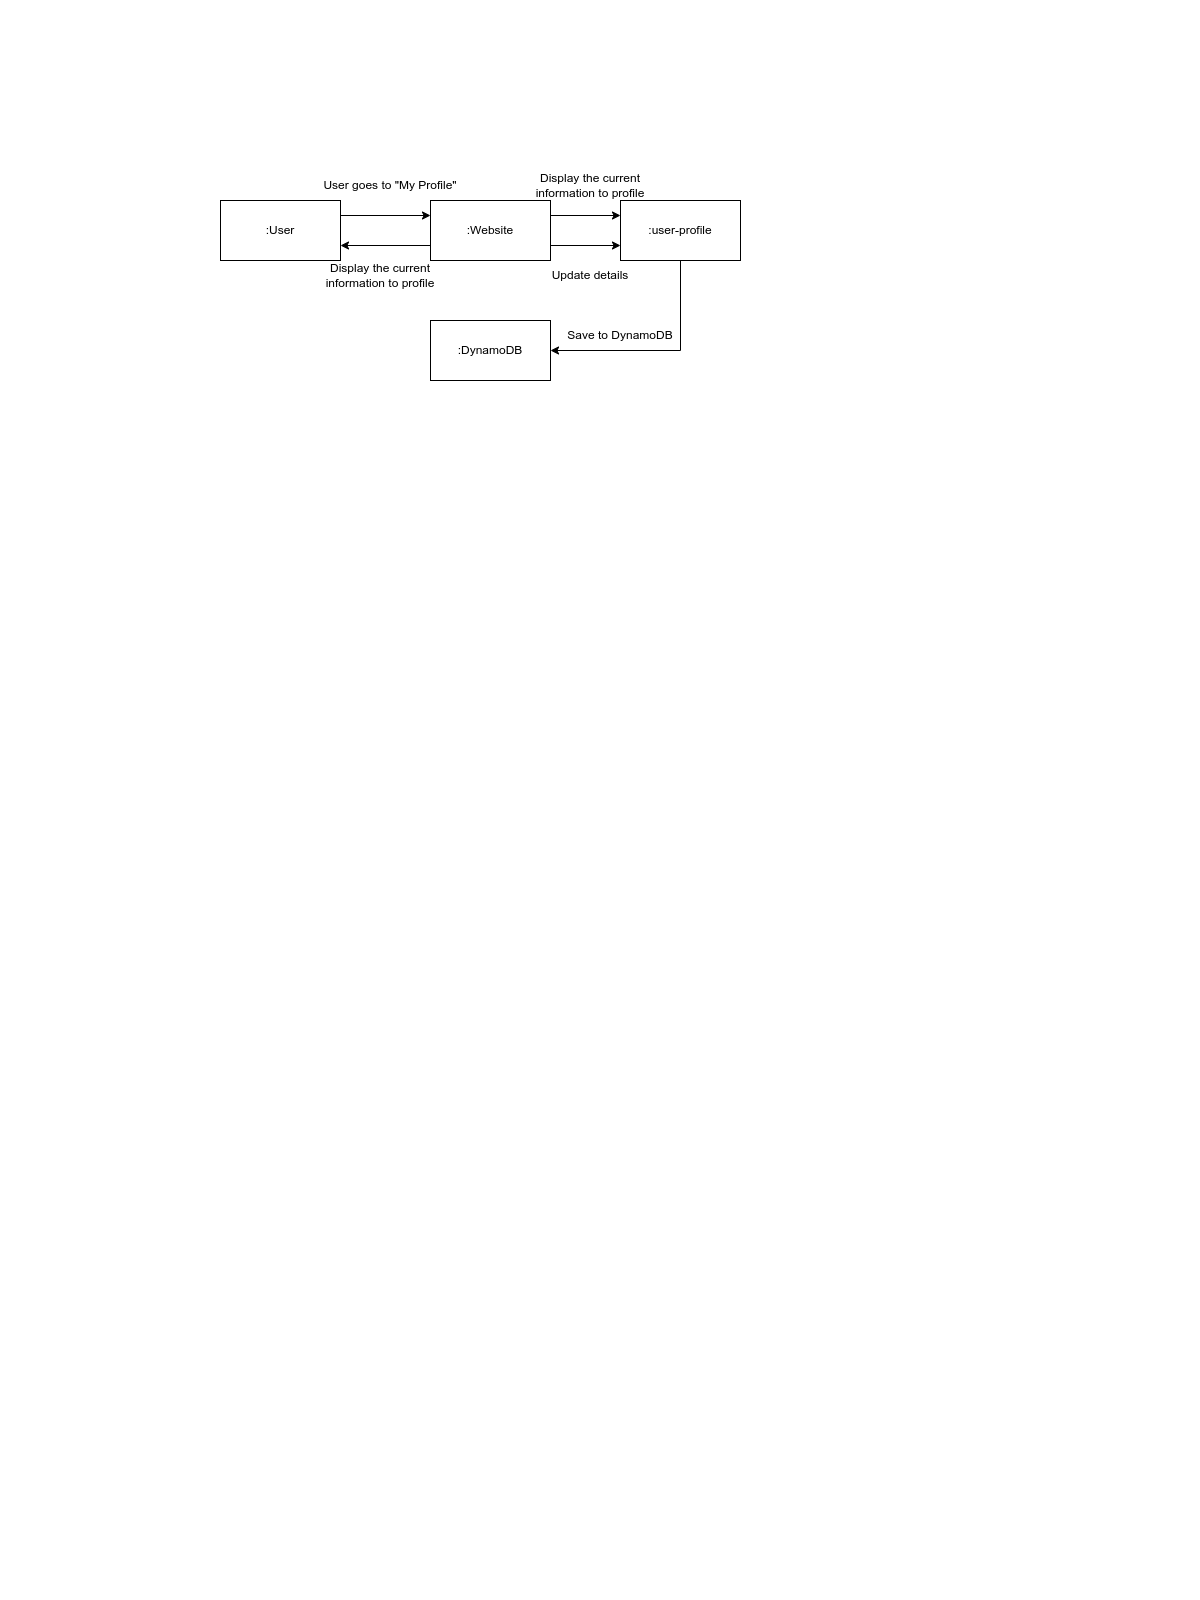

The diagram above was exported from draw.io. Its source (the exported page's mxGraphModel, read from the mxfile embedded in the PNG):
<mxGraphModel dx="806" dy="531" grid="1" gridSize="10" guides="1" tooltips="1" connect="1" arrows="1" fold="1" page="1" pageScale="1" pageWidth="1200" pageHeight="1600" math="0" shadow="0">
  <root>
    <mxCell id="0" />
    <mxCell id="1" parent="0" />
    <mxCell id="hP47mLcp1UF25IzQh_z1-12" style="edgeStyle=orthogonalEdgeStyle;rounded=0;orthogonalLoop=1;jettySize=auto;html=1;exitX=1;exitY=0.25;exitDx=0;exitDy=0;entryX=0;entryY=0.25;entryDx=0;entryDy=0;" edge="1" parent="1" source="hP47mLcp1UF25IzQh_z1-1" target="hP47mLcp1UF25IzQh_z1-3">
      <mxGeometry relative="1" as="geometry" />
    </mxCell>
    <mxCell id="hP47mLcp1UF25IzQh_z1-1" value="" style="rounded=0;whiteSpace=wrap;html=1;" vertex="1" parent="1">
      <mxGeometry x="220" y="200" width="120" height="60" as="geometry" />
    </mxCell>
    <mxCell id="hP47mLcp1UF25IzQh_z1-2" value=":User" style="text;html=1;strokeColor=none;fillColor=none;align=center;verticalAlign=middle;whiteSpace=wrap;rounded=0;" vertex="1" parent="1">
      <mxGeometry x="250" y="215" width="60" height="30" as="geometry" />
    </mxCell>
    <mxCell id="hP47mLcp1UF25IzQh_z1-13" style="edgeStyle=orthogonalEdgeStyle;rounded=0;orthogonalLoop=1;jettySize=auto;html=1;exitX=0;exitY=0.75;exitDx=0;exitDy=0;entryX=1;entryY=0.75;entryDx=0;entryDy=0;" edge="1" parent="1" source="hP47mLcp1UF25IzQh_z1-3" target="hP47mLcp1UF25IzQh_z1-1">
      <mxGeometry relative="1" as="geometry" />
    </mxCell>
    <mxCell id="hP47mLcp1UF25IzQh_z1-14" style="edgeStyle=orthogonalEdgeStyle;rounded=0;orthogonalLoop=1;jettySize=auto;html=1;exitX=1;exitY=0.25;exitDx=0;exitDy=0;entryX=0;entryY=0.25;entryDx=0;entryDy=0;" edge="1" parent="1" source="hP47mLcp1UF25IzQh_z1-3" target="hP47mLcp1UF25IzQh_z1-5">
      <mxGeometry relative="1" as="geometry" />
    </mxCell>
    <mxCell id="hP47mLcp1UF25IzQh_z1-15" style="edgeStyle=orthogonalEdgeStyle;rounded=0;orthogonalLoop=1;jettySize=auto;html=1;exitX=1;exitY=0.75;exitDx=0;exitDy=0;entryX=0;entryY=0.75;entryDx=0;entryDy=0;" edge="1" parent="1" source="hP47mLcp1UF25IzQh_z1-3" target="hP47mLcp1UF25IzQh_z1-5">
      <mxGeometry relative="1" as="geometry" />
    </mxCell>
    <mxCell id="hP47mLcp1UF25IzQh_z1-3" value="" style="rounded=0;whiteSpace=wrap;html=1;" vertex="1" parent="1">
      <mxGeometry x="430" y="200" width="120" height="60" as="geometry" />
    </mxCell>
    <mxCell id="hP47mLcp1UF25IzQh_z1-4" value=":Website" style="text;html=1;strokeColor=none;fillColor=none;align=center;verticalAlign=middle;whiteSpace=wrap;rounded=0;" vertex="1" parent="1">
      <mxGeometry x="460" y="215" width="60" height="30" as="geometry" />
    </mxCell>
    <mxCell id="hP47mLcp1UF25IzQh_z1-20" style="edgeStyle=orthogonalEdgeStyle;rounded=0;orthogonalLoop=1;jettySize=auto;html=1;exitX=0.5;exitY=1;exitDx=0;exitDy=0;entryX=1;entryY=0.5;entryDx=0;entryDy=0;" edge="1" parent="1" source="hP47mLcp1UF25IzQh_z1-5" target="hP47mLcp1UF25IzQh_z1-7">
      <mxGeometry relative="1" as="geometry" />
    </mxCell>
    <mxCell id="hP47mLcp1UF25IzQh_z1-5" value="" style="rounded=0;whiteSpace=wrap;html=1;" vertex="1" parent="1">
      <mxGeometry x="620" y="200" width="120" height="60" as="geometry" />
    </mxCell>
    <mxCell id="hP47mLcp1UF25IzQh_z1-6" value=":user-profile" style="text;html=1;strokeColor=none;fillColor=none;align=center;verticalAlign=middle;whiteSpace=wrap;rounded=0;" vertex="1" parent="1">
      <mxGeometry x="640" y="215" width="80" height="30" as="geometry" />
    </mxCell>
    <mxCell id="hP47mLcp1UF25IzQh_z1-7" value="" style="rounded=0;whiteSpace=wrap;html=1;" vertex="1" parent="1">
      <mxGeometry x="430" y="320" width="120" height="60" as="geometry" />
    </mxCell>
    <mxCell id="hP47mLcp1UF25IzQh_z1-8" value=":DynamoDB" style="text;html=1;strokeColor=none;fillColor=none;align=center;verticalAlign=middle;whiteSpace=wrap;rounded=0;" vertex="1" parent="1">
      <mxGeometry x="460" y="335" width="60" height="30" as="geometry" />
    </mxCell>
    <mxCell id="hP47mLcp1UF25IzQh_z1-16" value="User goes to &quot;My Profile&quot;" style="text;html=1;strokeColor=none;fillColor=none;align=center;verticalAlign=middle;whiteSpace=wrap;rounded=0;" vertex="1" parent="1">
      <mxGeometry x="310" y="170" width="160" height="30" as="geometry" />
    </mxCell>
    <mxCell id="hP47mLcp1UF25IzQh_z1-17" value="Display the current information to profile" style="text;html=1;strokeColor=none;fillColor=none;align=center;verticalAlign=middle;whiteSpace=wrap;rounded=0;" vertex="1" parent="1">
      <mxGeometry x="300" y="260" width="160" height="30" as="geometry" />
    </mxCell>
    <mxCell id="hP47mLcp1UF25IzQh_z1-18" value="Display the current information to profile" style="text;html=1;strokeColor=none;fillColor=none;align=center;verticalAlign=middle;whiteSpace=wrap;rounded=0;" vertex="1" parent="1">
      <mxGeometry x="510" y="170" width="160" height="30" as="geometry" />
    </mxCell>
    <mxCell id="hP47mLcp1UF25IzQh_z1-19" value="Update details" style="text;html=1;strokeColor=none;fillColor=none;align=center;verticalAlign=middle;whiteSpace=wrap;rounded=0;" vertex="1" parent="1">
      <mxGeometry x="510" y="260" width="160" height="30" as="geometry" />
    </mxCell>
    <mxCell id="hP47mLcp1UF25IzQh_z1-21" value="Save to DynamoDB" style="text;html=1;strokeColor=none;fillColor=none;align=center;verticalAlign=middle;whiteSpace=wrap;rounded=0;" vertex="1" parent="1">
      <mxGeometry x="540" y="320" width="160" height="30" as="geometry" />
    </mxCell>
  </root>
</mxGraphModel>